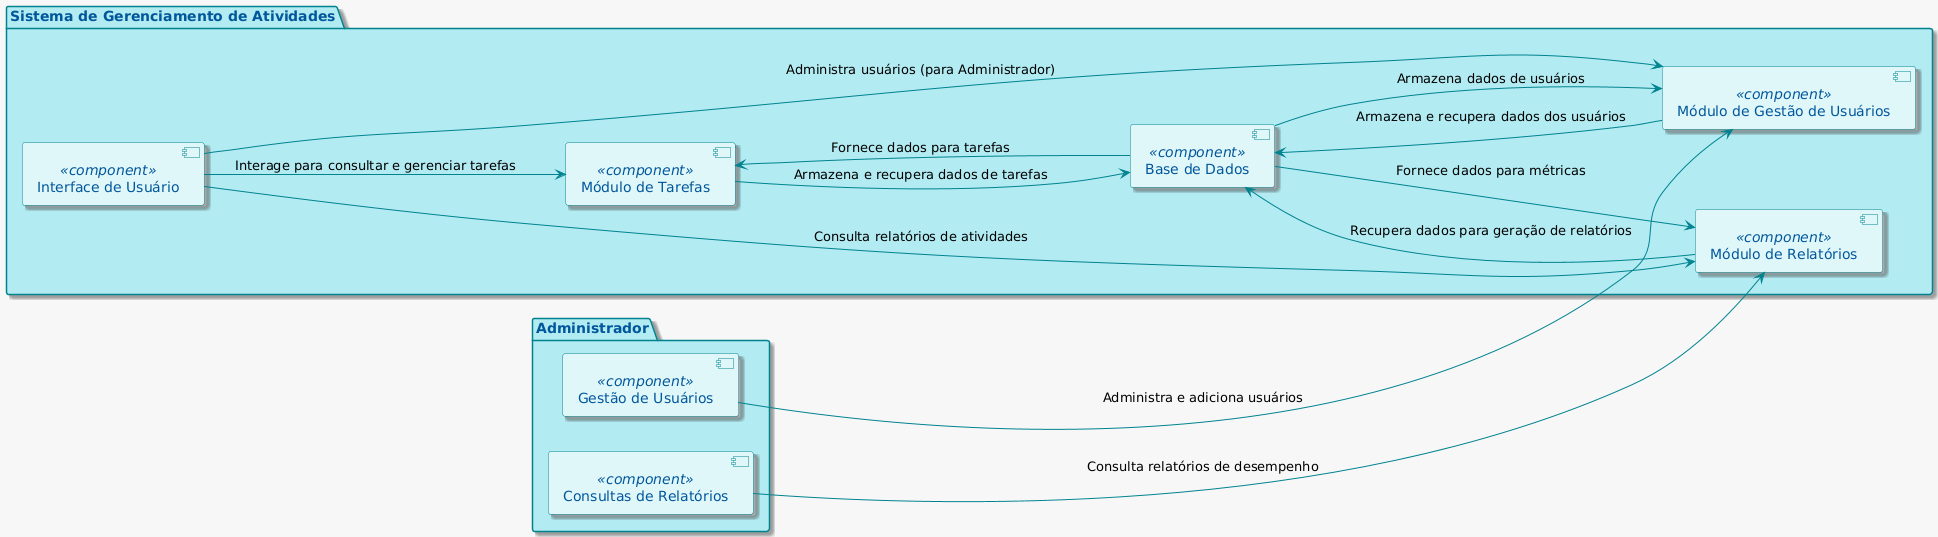

The diagram above was rendered by PlantUML. Its source (embedded in the PNG):
@startuml
skinparam componentStyle square
skinparam nodeStyle roundrect
skinparam shadowing true
skinparam backgroundColor #f7f7f7
skinparam componentBackgroundColor #E0F7FA
skinparam componentBorderColor #00838F
skinparam packageBackgroundColor #B2EBF2
skinparam packageBorderColor #00838F
skinparam arrowColor #00838F
skinparam componentFontColor #01579B
skinparam packageFontColor #01579B

left to right direction

package "Sistema de Gerenciamento de Atividades" {
    [Interface de Usuário] <<component>> 
    [Módulo de Tarefas] <<component>> 
    [Módulo de Relatórios] <<component>> 
    [Módulo de Gestão de Usuários] <<component>> 
    [Base de Dados] <<component>> 
}

package "Administrador" {
    [Gestão de Usuários] <<component>> 
    [Consultas de Relatórios] <<component>> 
}

[Interface de Usuário] --> [Módulo de Tarefas] : "Interage para consultar e gerenciar tarefas"
[Interface de Usuário] --> [Módulo de Relatórios] : "Consulta relatórios de atividades"
[Interface de Usuário] --> [Módulo de Gestão de Usuários] : "Administra usuários (para Administrador)"

[Módulo de Tarefas] --> [Base de Dados] : "Armazena e recupera dados de tarefas"
[Módulo de Relatórios] --> [Base de Dados] : "Recupera dados para geração de relatórios"
[Módulo de Gestão de Usuários] --> [Base de Dados] : "Armazena e recupera dados dos usuários"

[Base de Dados] --> [Módulo de Tarefas] : "Fornece dados para tarefas"
[Base de Dados] --> [Módulo de Relatórios] : "Fornece dados para métricas"
[Base de Dados] --> [Módulo de Gestão de Usuários] : "Armazena dados de usuários"

[Gestão de Usuários] ---> [Módulo de Gestão de Usuários] : "Administra e adiciona usuários"
[Consultas de Relatórios] --> [Módulo de Relatórios] : "Consulta relatórios de desempenho"
@enduml